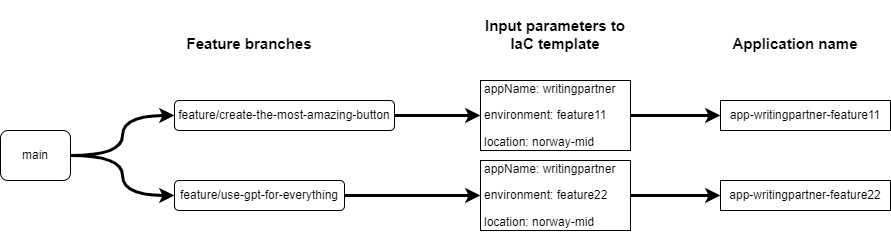

The diagram above was exported from draw.io. Its source (the exported page's mxGraphModel, read from the mxfile embedded in the PNG):
<mxGraphModel dx="1434" dy="836" grid="1" gridSize="10" guides="1" tooltips="1" connect="1" arrows="1" fold="1" page="1" pageScale="1" pageWidth="827" pageHeight="1169" math="0" shadow="0">
  <root>
    <mxCell id="0" />
    <mxCell id="1" parent="0" />
    <mxCell id="UhCndzVd3unO11nOHqdM-4" value="" style="edgeStyle=orthogonalEdgeStyle;rounded=0;orthogonalLoop=1;jettySize=auto;html=1;curved=1;entryX=0;entryY=0.5;entryDx=0;entryDy=0;strokeWidth=3;endArrow=classic;endFill=1;" edge="1" parent="1" source="UhCndzVd3unO11nOHqdM-1" target="UhCndzVd3unO11nOHqdM-3">
      <mxGeometry relative="1" as="geometry" />
    </mxCell>
    <mxCell id="UhCndzVd3unO11nOHqdM-7" style="edgeStyle=orthogonalEdgeStyle;rounded=0;orthogonalLoop=1;jettySize=auto;html=1;exitX=1;exitY=0.5;exitDx=0;exitDy=0;entryX=0;entryY=0.5;entryDx=0;entryDy=0;curved=1;strokeWidth=3;" edge="1" parent="1" source="UhCndzVd3unO11nOHqdM-1" target="UhCndzVd3unO11nOHqdM-5">
      <mxGeometry relative="1" as="geometry" />
    </mxCell>
    <mxCell id="UhCndzVd3unO11nOHqdM-1" value="main" style="rounded=1;whiteSpace=wrap;html=1;" vertex="1" parent="1">
      <mxGeometry x="240" y="250" width="70" height="50" as="geometry" />
    </mxCell>
    <mxCell id="UhCndzVd3unO11nOHqdM-9" value="" style="edgeStyle=orthogonalEdgeStyle;rounded=0;orthogonalLoop=1;jettySize=auto;html=1;strokeWidth=3;curved=1;" edge="1" parent="1" source="UhCndzVd3unO11nOHqdM-3" target="UhCndzVd3unO11nOHqdM-8">
      <mxGeometry relative="1" as="geometry" />
    </mxCell>
    <mxCell id="UhCndzVd3unO11nOHqdM-3" value="feature/create-the-most-amazing-button" style="rounded=1;whiteSpace=wrap;html=1;" vertex="1" parent="1">
      <mxGeometry x="414" y="220" width="220" height="30" as="geometry" />
    </mxCell>
    <mxCell id="UhCndzVd3unO11nOHqdM-12" style="edgeStyle=orthogonalEdgeStyle;rounded=0;orthogonalLoop=1;jettySize=auto;html=1;exitX=1;exitY=0.5;exitDx=0;exitDy=0;entryX=0;entryY=0.5;entryDx=0;entryDy=0;curved=1;strokeWidth=3;" edge="1" parent="1" source="UhCndzVd3unO11nOHqdM-5" target="UhCndzVd3unO11nOHqdM-10">
      <mxGeometry relative="1" as="geometry" />
    </mxCell>
    <mxCell id="UhCndzVd3unO11nOHqdM-5" value="feature/use-gpt-for-everything" style="rounded=1;whiteSpace=wrap;html=1;" vertex="1" parent="1">
      <mxGeometry x="414" y="300" width="170" height="30" as="geometry" />
    </mxCell>
    <mxCell id="UhCndzVd3unO11nOHqdM-8" value="&lt;p&gt;appName: writingpartner&lt;/p&gt;&lt;p&gt;&lt;span style=&quot;background-color: initial;&quot;&gt;environment: feature11&lt;/span&gt;&lt;/p&gt;&lt;p&gt;location: norway-mid&lt;/p&gt;&lt;p&gt;&lt;/p&gt;" style="whiteSpace=wrap;html=1;rounded=0;align=left;spacing=2;glass=0;spacingLeft=2;" vertex="1" parent="1">
      <mxGeometry x="720" y="200" width="150" height="70" as="geometry" />
    </mxCell>
    <mxCell id="UhCndzVd3unO11nOHqdM-10" value="&lt;p&gt;appName: writingpartner&lt;/p&gt;&lt;p&gt;&lt;span style=&quot;background-color: initial;&quot;&gt;environment: feature22&lt;/span&gt;&lt;/p&gt;&lt;p&gt;location: norway-mid&lt;/p&gt;&lt;p&gt;&lt;/p&gt;" style="whiteSpace=wrap;html=1;rounded=0;align=left;spacingLeft=2;" vertex="1" parent="1">
      <mxGeometry x="720" y="280" width="150" height="70" as="geometry" />
    </mxCell>
    <mxCell id="UhCndzVd3unO11nOHqdM-14" value="&lt;p style=&quot;font-size: 15px;&quot;&gt;Input parameters&amp;nbsp;&lt;span style=&quot;background-color: initial; font-size: 15px;&quot;&gt;to IaC template&lt;/span&gt;&lt;/p&gt;" style="text;whiteSpace=wrap;html=1;fontSize=15;fontStyle=1;fontFamily=Helvetica;labelPosition=center;verticalLabelPosition=middle;align=center;verticalAlign=bottom;" vertex="1" parent="1">
      <mxGeometry x="720" y="120" width="150" height="70" as="geometry" />
    </mxCell>
    <mxCell id="UhCndzVd3unO11nOHqdM-15" value="&lt;p style=&quot;font-size: 15px;&quot;&gt;Feature branches&lt;/p&gt;" style="text;whiteSpace=wrap;html=1;fontSize=15;fontStyle=1;fontFamily=Helvetica;labelPosition=center;verticalLabelPosition=middle;align=center;verticalAlign=bottom;" vertex="1" parent="1">
      <mxGeometry x="414" y="120" width="150" height="70" as="geometry" />
    </mxCell>
    <mxCell id="UhCndzVd3unO11nOHqdM-16" value="" style="edgeStyle=orthogonalEdgeStyle;rounded=0;orthogonalLoop=1;jettySize=auto;html=1;strokeWidth=3;curved=1;exitX=1;exitY=0.5;exitDx=0;exitDy=0;" edge="1" parent="1" source="UhCndzVd3unO11nOHqdM-8" target="UhCndzVd3unO11nOHqdM-19">
      <mxGeometry relative="1" as="geometry">
        <mxPoint x="890" y="230" as="sourcePoint" />
        <mxPoint x="980" y="235" as="targetPoint" />
      </mxGeometry>
    </mxCell>
    <mxCell id="UhCndzVd3unO11nOHqdM-19" value="&lt;p&gt;app-writingpartner-feature11&lt;/p&gt;&lt;p&gt;&lt;/p&gt;" style="whiteSpace=wrap;html=1;rounded=0;align=center;spacing=2;glass=0;" vertex="1" parent="1">
      <mxGeometry x="960" y="220" width="170" height="30" as="geometry" />
    </mxCell>
    <mxCell id="UhCndzVd3unO11nOHqdM-22" value="" style="edgeStyle=orthogonalEdgeStyle;rounded=0;orthogonalLoop=1;jettySize=auto;html=1;strokeWidth=3;curved=1;exitX=1;exitY=0.5;exitDx=0;exitDy=0;" edge="1" parent="1" target="UhCndzVd3unO11nOHqdM-23" source="UhCndzVd3unO11nOHqdM-10">
      <mxGeometry relative="1" as="geometry">
        <mxPoint x="880" y="315" as="sourcePoint" />
        <mxPoint x="1008.5" y="315" as="targetPoint" />
      </mxGeometry>
    </mxCell>
    <mxCell id="UhCndzVd3unO11nOHqdM-23" value="&lt;p&gt;app-writingpartner-feature22&lt;/p&gt;&lt;p&gt;&lt;/p&gt;" style="whiteSpace=wrap;html=1;rounded=0;align=center;spacing=2;glass=0;" vertex="1" parent="1">
      <mxGeometry x="960" y="300" width="170" height="30" as="geometry" />
    </mxCell>
    <mxCell id="UhCndzVd3unO11nOHqdM-24" value="&lt;p style=&quot;font-size: 15px;&quot;&gt;Application name&lt;/p&gt;" style="text;whiteSpace=wrap;html=1;fontSize=15;fontStyle=1;fontFamily=Helvetica;labelPosition=center;verticalLabelPosition=middle;align=center;verticalAlign=bottom;" vertex="1" parent="1">
      <mxGeometry x="960" y="120" width="150" height="70" as="geometry" />
    </mxCell>
  </root>
</mxGraphModel>